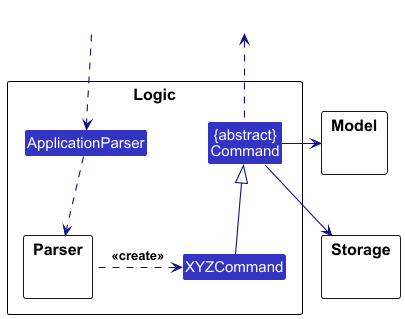

The diagram above was rendered by PlantUML. Its source (embedded in the PNG):
@startuml
!include ../../style.puml

skinparam arrowThickness 1.1
skinparam arrowColor LOGIC_COLOR_T4
skinparam classBackgroundColor LOGIC_COLOR

package Logic as LogicPackage {
Class "{abstract}\nCommand" as Command
Class XYZCommand
Class ApplicationParser
package "Parser" as ParserPackage{}
}


package Model {}
package Storage {}

Class HiddenDestination #FFFFFF
Class HiddenSource #FFFFFF
HiddenDestination .left[hidden] HiddenSource

HiddenSource .down.> ApplicationParser
ApplicationParser ..> ParserPackage
ParserPackage .left.> XYZCommand: <<create>>
XYZCommand -up-|> Command
Command .up.> HiddenDestination


Command -down> Model
Command -down> Storage
Model --[hidden] Storage



@enduml